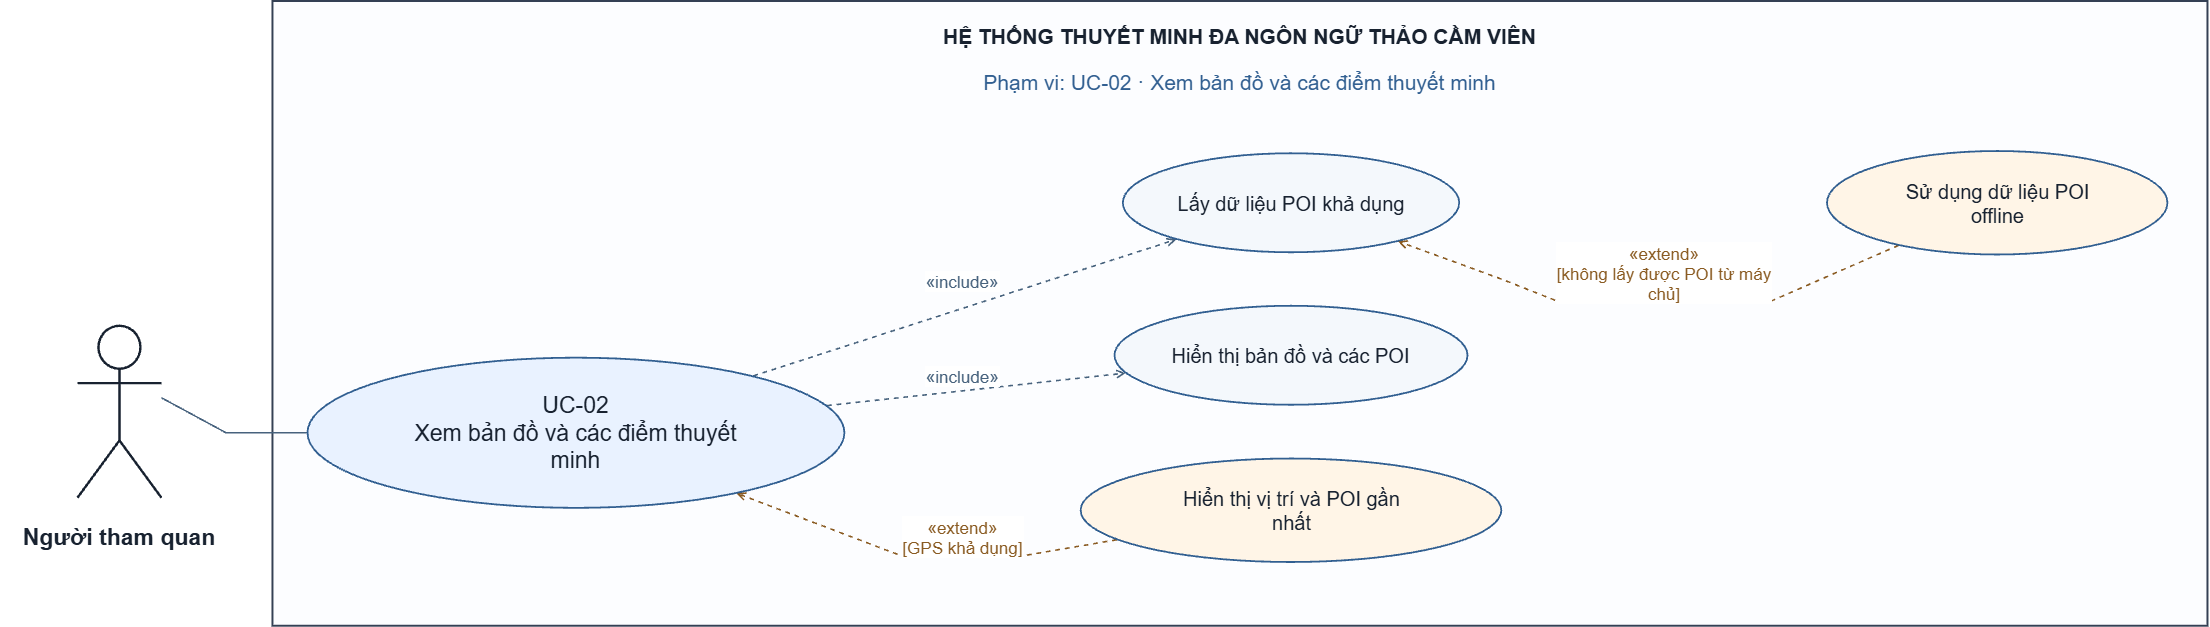

The diagram above was exported from draw.io. Its source (the exported page's mxGraphModel, read from the mxfile embedded in the PNG):
<mxGraphModel dx="2357" dy="1295" grid="1" gridSize="10" guides="1" tooltips="1" connect="1" arrows="1" fold="1" page="1" pageScale="1" pageWidth="827" pageHeight="1169" math="0" shadow="0">
  <root>
    <mxCell id="0" />
    <mxCell id="1" parent="0" />
    <mxCell id="boundary" parent="1" style="html=0;whiteSpace=wrap;fontFamily=Arial;fontColor=#182230;rounded=0;fillColor=#fcfdff;strokeColor=#344054;strokeWidth=2;" value="" vertex="1">
      <mxGeometry height="624.7625" width="1935.0170000000003" x="317.2539999999999" y="170" as="geometry" />
    </mxCell>
    <mxCell id="system_name" parent="1" style="html=0;whiteSpace=wrap;fontFamily=Arial;fontColor=#182230;text;align=center;verticalAlign=middle;fontSize=21;fontColor=#182230;fontStyle=1;" value="HỆ THỐNG THUYẾT MINH ĐA NGÔN NGỮ THẢO CẦM VIÊN" vertex="1">
      <mxGeometry height="40" width="1895.0170000000003" x="337.2539999999999" y="185" as="geometry" />
    </mxCell>
    <mxCell id="scope" parent="1" style="html=0;whiteSpace=wrap;fontFamily=Arial;fontColor=#182230;text;align=center;verticalAlign=middle;fontSize=21;fontColor=#315f91;fontStyle=0;" value="Phạm vi: UC-02 · Xem bản đồ và các điểm thuyết minh" vertex="1">
      <mxGeometry height="38" width="1895.0170000000003" x="337.2539999999999" y="232" as="geometry" />
    </mxCell>
    <mxCell id="actor_main" edge="1" parent="1" source="actor" style="edgeStyle=none;rounded=0;html=0;fontFamily=Arial;fontSize=17;strokeColor=#47627d;fontColor=#47627d;strokeWidth=1.6;labelBackgroundColor=#ffffff;startArrow=none;endArrow=none;endFill=0;exitPerimeter=0;entryPerimeter=0;exitX=1;exitY=0.4186046511627907;entryX=0;entryY=0.5;" target="main" value="">
      <mxGeometry relative="1" as="geometry">
        <Array as="points">
          <mxPoint x="206.25" y="566.76" />
          <mxPoint x="270.81" y="601.76" />
          <mxPoint x="310.29" y="601.76" />
          <mxPoint x="351.64" y="601.76" />
          <mxPoint x="351.64" y="601.76" />
        </Array>
      </mxGeometry>
    </mxCell>
    <mxCell id="r0" edge="1" parent="1" source="main" style="edgeStyle=none;rounded=0;html=0;fontFamily=Arial;fontSize=17;strokeColor=#47627d;fontColor=#47627d;strokeWidth=1.6;labelBackgroundColor=#ffffff;startArrow=none;endArrow=open;endFill=0;exitPerimeter=0;entryPerimeter=0;exitX=0.8303508409269099;exitY=0.1214844998402044;entryX=0.15872272754295236;entryY=0.87020202020202;dashed=1;" target="data" value="«include»">
      <mxGeometry relative="1" as="geometry">
        <mxPoint x="-2.210544496702255" y="-27.006442577774692" as="offset" />
        <Array as="points">
          <mxPoint x="798.12" y="544.91" />
          <mxPoint x="925.69" y="503.73" />
          <mxPoint x="1095.07" y="449.05" />
          <mxPoint x="1209.09" y="412.25" />
          <mxPoint x="1220.97" y="408.41" />
        </Array>
      </mxGeometry>
    </mxCell>
    <mxCell id="r1" edge="1" parent="1" source="main" style="edgeStyle=none;rounded=0;html=0;fontFamily=Arial;fontSize=17;strokeColor=#47627d;fontColor=#47627d;strokeWidth=1.6;labelBackgroundColor=#ffffff;startArrow=none;endArrow=open;endFill=0;exitPerimeter=0;entryPerimeter=0;exitX=0.9673704343097436;exitY=0.3191481570256737;entryX=0.03195018043587961;entryY=0.6801767676767675;dashed=1;" target="show" value="«include»">
      <mxGeometry relative="1" as="geometry">
        <mxPoint x="-13.787336304613632" y="-14.310982526220414" as="offset" />
        <Array as="points">
          <mxPoint x="871.7" y="574.6" />
          <mxPoint x="966.15" y="564.33" />
          <mxPoint x="1071.59" y="552.86" />
          <mxPoint x="1157.95" y="543.46" />
          <mxPoint x="1170.55" y="542.1" />
        </Array>
      </mxGeometry>
    </mxCell>
    <mxCell id="r2" edge="1" parent="1" source="cached" style="edgeStyle=none;rounded=0;html=0;fontFamily=Arial;fontSize=17;strokeColor=#8a5b22;fontColor=#8a5b22;strokeWidth=1.6;labelBackgroundColor=#ffffff;startArrow=none;endArrow=open;endFill=0;exitPerimeter=0;entryPerimeter=0;exitX=0.21002108403662384;exitY=0.9117641376378984;entryX=0.8179433446287382;entryY=0.8896464646464639;dashed=1;" target="data" value="«extend»&#10;[không lấy được POI từ máy&#10;chủ]">
      <mxGeometry relative="1" as="geometry">
        <mxPoint x="15.480028952478278" y="-29.250000000000057" as="offset" />
        <Array as="points">
          <mxPoint x="1943.25" y="414.39" />
          <mxPoint x="1882.36" y="441.01" />
          <mxPoint x="1815.48" y="470.26" />
          <mxPoint x="1602.36" y="470.26" />
          <mxPoint x="1546.11" y="448.01" />
          <mxPoint x="1502.01" y="431.93" />
          <mxPoint x="1454.33" y="414.54" />
          <mxPoint x="1442.75" y="410.34" />
        </Array>
      </mxGeometry>
    </mxCell>
    <mxCell id="r3" edge="1" parent="1" source="locate" style="edgeStyle=none;rounded=0;html=0;fontFamily=Arial;fontSize=17;strokeColor=#8a5b22;fontColor=#8a5b22;strokeWidth=1.6;labelBackgroundColor=#ffffff;startArrow=none;endArrow=open;endFill=0;exitPerimeter=0;entryPerimeter=0;exitX=0.08600770218228458;exitY=0.7848538418439304;entryX=0.7991105598668076;entryY=0.9026595957174812;dashed=1;" target="main" value="«extend»&#10;[GPS khả dụng]">
      <mxGeometry relative="1" as="geometry">
        <mxPoint x="40.88548437700058" y="-19.5" as="offset" />
        <Array as="points">
          <mxPoint x="1161.64" y="708.75" />
          <mxPoint x="1111.12" y="717.36" />
          <mxPoint x="1069.21" y="724.51" />
          <mxPoint x="945.46" y="724.51" />
          <mxPoint x="870.56" y="696.09" />
          <mxPoint x="792.84" y="666.6" />
          <mxPoint x="781.35" y="662.24" />
        </Array>
      </mxGeometry>
    </mxCell>
    <mxCell id="actor" parent="1" style="html=0;whiteSpace=wrap;fontFamily=Arial;fontColor=#182230;shape=umlActor;verticalLabelPosition=bottom;verticalAlign=top;fillColor=#ffffff;strokeColor=#182230;strokeWidth=2.4;" value="" vertex="1">
      <mxGeometry height="172" width="84" x="122.25" y="494.76250000000005" as="geometry" />
    </mxCell>
    <mxCell id="actor_label" parent="1" style="html=0;whiteSpace=wrap;fontFamily=Arial;fontColor=#182230;text;align=center;verticalAlign=middle;fontSize=23;fontColor=#182230;fontStyle=1;" value="Người tham quan" vertex="1">
      <mxGeometry height="55" width="240" x="44.25" y="678.7625" as="geometry" />
    </mxCell>
    <mxCell id="main" parent="1" style="html=0;whiteSpace=wrap;fontFamily=Arial;fontColor=#182230;ellipse;fillColor=#e9f2ff;strokeColor=#315f91;strokeWidth=1.8;fontSize=23;align=center;verticalAlign=middle;" value="UC-02&#10;Xem bản đồ và các điểm thuyết&#10;minh" vertex="1">
      <mxGeometry height="150.192" width="536.9670000000001" x="352.2539999999999" y="526.6665" as="geometry" />
    </mxCell>
    <mxCell id="data" parent="1" style="html=0;whiteSpace=wrap;fontFamily=Arial;fontColor=#182230;ellipse;fillColor=#f4f8fc;strokeColor=#315f91;strokeWidth=1.8;fontSize=20;align=center;verticalAlign=middle;" value="Lấy dữ liệu POI khả dụng" vertex="1">
      <mxGeometry height="99" width="336.42" x="1167.5774999999999" y="322.26250000000005" as="geometry" />
    </mxCell>
    <mxCell id="show" parent="1" style="html=0;whiteSpace=wrap;fontFamily=Arial;fontColor=#182230;ellipse;fillColor=#f4f8fc;strokeColor=#315f91;strokeWidth=1.8;fontSize=20;align=center;verticalAlign=middle;" value="Hiển thị bản đồ và các POI" vertex="1">
      <mxGeometry height="99" width="353.03400000000005" x="1159.2704999999999" y="474.76250000000005" as="geometry" />
    </mxCell>
    <mxCell id="cached" parent="1" style="html=0;whiteSpace=wrap;fontFamily=Arial;fontColor=#182230;ellipse;fillColor=#fff5e7;strokeColor=#315f91;strokeWidth=1.8;fontSize=20;align=center;verticalAlign=middle;" value="Sử dụng dữ liệu POI&#10;offline" vertex="1">
      <mxGeometry height="103.51799999999999" width="340.54200000000003" x="1871.729" y="320.00350000000003" as="geometry" />
    </mxCell>
    <mxCell id="locate" parent="1" style="html=0;whiteSpace=wrap;fontFamily=Arial;fontColor=#182230;ellipse;fillColor=#fff5e7;strokeColor=#315f91;strokeWidth=1.8;fontSize=20;align=center;verticalAlign=middle;" value="Hiển thị vị trí và POI gần&#10;nhất" vertex="1">
      <mxGeometry height="103.51799999999999" width="420.66" x="1125.4575" y="627.5035" as="geometry" />
    </mxCell>
  </root>
</mxGraphModel>